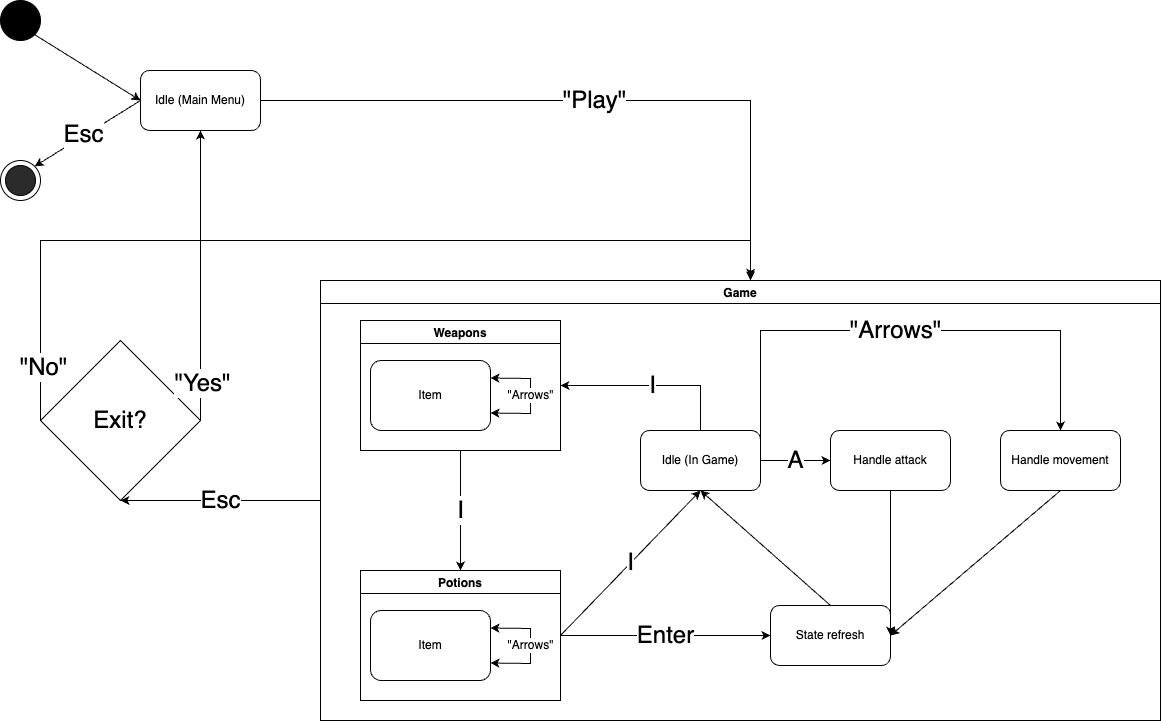

The diagram above was exported from draw.io. Its source (the exported page's mxGraphModel, read from the mxfile embedded in the PNG):
<mxGraphModel dx="2463" dy="768" grid="1" gridSize="10" guides="1" tooltips="1" connect="1" arrows="1" fold="1" page="1" pageScale="1" pageWidth="827" pageHeight="1169" math="0" shadow="0">
  <root>
    <mxCell id="0" />
    <mxCell id="1" parent="0" />
    <mxCell id="JzxYXCpxy14n6jPtY7JL-2" value="" style="ellipse;whiteSpace=wrap;html=1;aspect=fixed;fillColor=#000000;" vertex="1" parent="1">
      <mxGeometry x="-440" width="40" height="40" as="geometry" />
    </mxCell>
    <mxCell id="JzxYXCpxy14n6jPtY7JL-3" value="" style="ellipse;whiteSpace=wrap;html=1;aspect=fixed;" vertex="1" parent="1">
      <mxGeometry x="-440" y="160" width="40" height="40" as="geometry" />
    </mxCell>
    <mxCell id="JzxYXCpxy14n6jPtY7JL-4" value="" style="ellipse;whiteSpace=wrap;html=1;aspect=fixed;fillColor=#2B2B2B;" vertex="1" parent="1">
      <mxGeometry x="-435" y="165" width="30" height="30" as="geometry" />
    </mxCell>
    <mxCell id="JzxYXCpxy14n6jPtY7JL-5" value="Idle (Main Menu)" style="rounded=1;whiteSpace=wrap;html=1;fillColor=#FFFFFF;" vertex="1" parent="1">
      <mxGeometry x="-300" y="70" width="120" height="60" as="geometry" />
    </mxCell>
    <mxCell id="JzxYXCpxy14n6jPtY7JL-9" value="Game" style="swimlane;fillColor=#FFFFFF;" vertex="1" parent="1">
      <mxGeometry x="-120" y="280" width="840" height="440" as="geometry" />
    </mxCell>
    <mxCell id="JzxYXCpxy14n6jPtY7JL-12" value="Game" style="swimlane;fillColor=#FFFFFF;" vertex="1" parent="JzxYXCpxy14n6jPtY7JL-9">
      <mxGeometry width="840" height="440" as="geometry" />
    </mxCell>
    <mxCell id="JzxYXCpxy14n6jPtY7JL-13" value="Weapons" style="swimlane;fillColor=#FFFFFF;" vertex="1" parent="JzxYXCpxy14n6jPtY7JL-12">
      <mxGeometry x="40" y="40" width="200" height="130" as="geometry" />
    </mxCell>
    <mxCell id="JzxYXCpxy14n6jPtY7JL-49" value="Item" style="rounded=1;whiteSpace=wrap;html=1;fillColor=#FFFFFF;" vertex="1" parent="JzxYXCpxy14n6jPtY7JL-13">
      <mxGeometry x="10" y="40" width="120" height="70" as="geometry" />
    </mxCell>
    <mxCell id="JzxYXCpxy14n6jPtY7JL-50" value="&quot;Arrows&quot;" style="endArrow=classic;startArrow=classic;html=1;rounded=0;fontSize=12;exitX=1;exitY=0.75;exitDx=0;exitDy=0;entryX=1;entryY=0.25;entryDx=0;entryDy=0;" edge="1" parent="JzxYXCpxy14n6jPtY7JL-13" source="JzxYXCpxy14n6jPtY7JL-49" target="JzxYXCpxy14n6jPtY7JL-49">
      <mxGeometry width="50" height="50" relative="1" as="geometry">
        <mxPoint x="140" y="302.5" as="sourcePoint" />
        <mxPoint x="140" y="267.5" as="targetPoint" />
        <Array as="points">
          <mxPoint x="170" y="93" />
          <mxPoint x="170" y="58" />
        </Array>
      </mxGeometry>
    </mxCell>
    <mxCell id="JzxYXCpxy14n6jPtY7JL-15" value="Idle (In Game)" style="rounded=1;whiteSpace=wrap;html=1;fillColor=#FFFFFF;" vertex="1" parent="JzxYXCpxy14n6jPtY7JL-12">
      <mxGeometry x="320" y="150" width="120" height="60" as="geometry" />
    </mxCell>
    <mxCell id="JzxYXCpxy14n6jPtY7JL-16" value="Handle movement" style="rounded=1;whiteSpace=wrap;html=1;fillColor=#FFFFFF;" vertex="1" parent="JzxYXCpxy14n6jPtY7JL-12">
      <mxGeometry x="680" y="150" width="120" height="60" as="geometry" />
    </mxCell>
    <mxCell id="JzxYXCpxy14n6jPtY7JL-17" value="State refresh" style="rounded=1;whiteSpace=wrap;html=1;fillColor=#FFFFFF;" vertex="1" parent="JzxYXCpxy14n6jPtY7JL-12">
      <mxGeometry x="450" y="325" width="120" height="60" as="geometry" />
    </mxCell>
    <mxCell id="JzxYXCpxy14n6jPtY7JL-11" value="Potions" style="swimlane;fillColor=#FFFFFF;" vertex="1" parent="JzxYXCpxy14n6jPtY7JL-12">
      <mxGeometry x="40" y="290" width="200" height="130" as="geometry" />
    </mxCell>
    <mxCell id="JzxYXCpxy14n6jPtY7JL-44" value="Item" style="rounded=1;whiteSpace=wrap;html=1;fillColor=#FFFFFF;" vertex="1" parent="JzxYXCpxy14n6jPtY7JL-11">
      <mxGeometry x="10" y="40" width="120" height="70" as="geometry" />
    </mxCell>
    <mxCell id="JzxYXCpxy14n6jPtY7JL-48" value="&quot;Arrows&quot;" style="endArrow=classic;startArrow=classic;html=1;rounded=0;fontSize=12;exitX=1;exitY=0.75;exitDx=0;exitDy=0;entryX=1;entryY=0.25;entryDx=0;entryDy=0;" edge="1" parent="JzxYXCpxy14n6jPtY7JL-11" source="JzxYXCpxy14n6jPtY7JL-44" target="JzxYXCpxy14n6jPtY7JL-44">
      <mxGeometry width="50" height="50" relative="1" as="geometry">
        <mxPoint x="300" y="100" as="sourcePoint" />
        <mxPoint x="350" y="50" as="targetPoint" />
        <Array as="points">
          <mxPoint x="170" y="93" />
          <mxPoint x="170" y="58" />
        </Array>
      </mxGeometry>
    </mxCell>
    <mxCell id="JzxYXCpxy14n6jPtY7JL-23" value="" style="endArrow=classic;html=1;rounded=0;fontSize=24;exitX=0.5;exitY=1;exitDx=0;exitDy=0;entryX=1;entryY=0.5;entryDx=0;entryDy=0;" edge="1" parent="JzxYXCpxy14n6jPtY7JL-12" source="JzxYXCpxy14n6jPtY7JL-16" target="JzxYXCpxy14n6jPtY7JL-17">
      <mxGeometry width="50" height="50" relative="1" as="geometry">
        <mxPoint x="250" y="290" as="sourcePoint" />
        <mxPoint x="750" y="330" as="targetPoint" />
      </mxGeometry>
    </mxCell>
    <mxCell id="JzxYXCpxy14n6jPtY7JL-24" value="" style="endArrow=classic;html=1;rounded=0;fontSize=24;entryX=1;entryY=0.5;entryDx=0;entryDy=0;exitX=0.5;exitY=1;exitDx=0;exitDy=0;" edge="1" parent="JzxYXCpxy14n6jPtY7JL-12" source="JzxYXCpxy14n6jPtY7JL-8" target="JzxYXCpxy14n6jPtY7JL-17">
      <mxGeometry width="50" height="50" relative="1" as="geometry">
        <mxPoint x="690" y="90" as="sourcePoint" />
        <mxPoint x="550" y="370" as="targetPoint" />
      </mxGeometry>
    </mxCell>
    <mxCell id="JzxYXCpxy14n6jPtY7JL-25" value="&quot;Arrows&quot;" style="endArrow=classic;html=1;rounded=0;fontSize=24;entryX=0.5;entryY=0;entryDx=0;entryDy=0;startArrow=none;" edge="1" parent="JzxYXCpxy14n6jPtY7JL-12" target="JzxYXCpxy14n6jPtY7JL-16">
      <mxGeometry width="50" height="50" relative="1" as="geometry">
        <mxPoint x="440" y="180" as="sourcePoint" />
        <mxPoint x="550" y="370" as="targetPoint" />
        <Array as="points">
          <mxPoint x="440" y="50" />
          <mxPoint x="740" y="50" />
        </Array>
      </mxGeometry>
    </mxCell>
    <mxCell id="JzxYXCpxy14n6jPtY7JL-26" value="A" style="endArrow=classic;html=1;rounded=0;fontSize=24;entryX=0;entryY=0.5;entryDx=0;entryDy=0;exitX=1;exitY=0.5;exitDx=0;exitDy=0;" edge="1" parent="JzxYXCpxy14n6jPtY7JL-12" source="JzxYXCpxy14n6jPtY7JL-15" target="JzxYXCpxy14n6jPtY7JL-8">
      <mxGeometry width="50" height="50" relative="1" as="geometry">
        <mxPoint x="410" y="110" as="sourcePoint" />
        <mxPoint x="630" y="60" as="targetPoint" />
        <Array as="points" />
      </mxGeometry>
    </mxCell>
    <mxCell id="JzxYXCpxy14n6jPtY7JL-27" value="I" style="endArrow=classic;html=1;rounded=0;fontSize=24;exitX=0.5;exitY=1;exitDx=0;exitDy=0;entryX=0.5;entryY=0;entryDx=0;entryDy=0;" edge="1" parent="JzxYXCpxy14n6jPtY7JL-12" source="JzxYXCpxy14n6jPtY7JL-13" target="JzxYXCpxy14n6jPtY7JL-11">
      <mxGeometry width="50" height="50" relative="1" as="geometry">
        <mxPoint x="410" y="110" as="sourcePoint" />
        <mxPoint x="210" y="180" as="targetPoint" />
      </mxGeometry>
    </mxCell>
    <mxCell id="JzxYXCpxy14n6jPtY7JL-28" value="I" style="endArrow=classic;html=1;rounded=0;fontSize=24;exitX=0.5;exitY=0;exitDx=0;exitDy=0;entryX=1;entryY=0.5;entryDx=0;entryDy=0;" edge="1" parent="JzxYXCpxy14n6jPtY7JL-12" source="JzxYXCpxy14n6jPtY7JL-15" target="JzxYXCpxy14n6jPtY7JL-13">
      <mxGeometry width="50" height="50" relative="1" as="geometry">
        <mxPoint x="150" y="160" as="sourcePoint" />
        <mxPoint x="150" y="220" as="targetPoint" />
        <Array as="points">
          <mxPoint x="380" y="105" />
        </Array>
      </mxGeometry>
    </mxCell>
    <mxCell id="JzxYXCpxy14n6jPtY7JL-29" value="I" style="endArrow=classic;html=1;rounded=0;fontSize=24;exitX=1;exitY=0.5;exitDx=0;exitDy=0;entryX=0.5;entryY=1;entryDx=0;entryDy=0;" edge="1" parent="JzxYXCpxy14n6jPtY7JL-12" source="JzxYXCpxy14n6jPtY7JL-11" target="JzxYXCpxy14n6jPtY7JL-15">
      <mxGeometry width="50" height="50" relative="1" as="geometry">
        <mxPoint x="160" y="170" as="sourcePoint" />
        <mxPoint x="160" y="230" as="targetPoint" />
      </mxGeometry>
    </mxCell>
    <mxCell id="JzxYXCpxy14n6jPtY7JL-30" value="" style="endArrow=classic;html=1;rounded=0;fontSize=24;entryX=0.5;entryY=1;entryDx=0;entryDy=0;exitX=0.5;exitY=0;exitDx=0;exitDy=0;" edge="1" parent="JzxYXCpxy14n6jPtY7JL-12" source="JzxYXCpxy14n6jPtY7JL-17" target="JzxYXCpxy14n6jPtY7JL-15">
      <mxGeometry width="50" height="50" relative="1" as="geometry">
        <mxPoint x="410" y="110" as="sourcePoint" />
        <mxPoint x="570" y="170" as="targetPoint" />
      </mxGeometry>
    </mxCell>
    <mxCell id="JzxYXCpxy14n6jPtY7JL-22" value="Enter" style="endArrow=classic;html=1;rounded=0;fontSize=24;entryX=0;entryY=0.5;entryDx=0;entryDy=0;exitX=1;exitY=0.5;exitDx=0;exitDy=0;" edge="1" parent="JzxYXCpxy14n6jPtY7JL-12" source="JzxYXCpxy14n6jPtY7JL-11" target="JzxYXCpxy14n6jPtY7JL-17">
      <mxGeometry width="50" height="50" relative="1" as="geometry">
        <mxPoint x="240" y="280" as="sourcePoint" />
        <mxPoint x="530" y="210" as="targetPoint" />
      </mxGeometry>
    </mxCell>
    <mxCell id="JzxYXCpxy14n6jPtY7JL-8" value="Handle attack" style="rounded=1;whiteSpace=wrap;html=1;fillColor=#FFFFFF;" vertex="1" parent="JzxYXCpxy14n6jPtY7JL-12">
      <mxGeometry x="510" y="150" width="120" height="60" as="geometry" />
    </mxCell>
    <mxCell id="JzxYXCpxy14n6jPtY7JL-32" value="" style="endArrow=classic;html=1;rounded=0;fontSize=24;exitX=1;exitY=1;exitDx=0;exitDy=0;entryX=0;entryY=0.5;entryDx=0;entryDy=0;" edge="1" parent="1" source="JzxYXCpxy14n6jPtY7JL-2" target="JzxYXCpxy14n6jPtY7JL-5">
      <mxGeometry width="50" height="50" relative="1" as="geometry">
        <mxPoint x="150" y="270" as="sourcePoint" />
        <mxPoint x="200" y="220" as="targetPoint" />
      </mxGeometry>
    </mxCell>
    <mxCell id="JzxYXCpxy14n6jPtY7JL-33" value="" style="endArrow=classic;html=1;rounded=0;fontSize=24;exitX=0;exitY=0.5;exitDx=0;exitDy=0;entryX=1;entryY=0;entryDx=0;entryDy=0;" edge="1" parent="1" source="JzxYXCpxy14n6jPtY7JL-5" target="JzxYXCpxy14n6jPtY7JL-3">
      <mxGeometry width="50" height="50" relative="1" as="geometry">
        <mxPoint x="-395.85786437626894" y="44.142135623731065" as="sourcePoint" />
        <mxPoint x="-310" y="110" as="targetPoint" />
      </mxGeometry>
    </mxCell>
    <mxCell id="JzxYXCpxy14n6jPtY7JL-34" value="Esc" style="edgeLabel;html=1;align=center;verticalAlign=middle;resizable=0;points=[];fontSize=24;" connectable="0" vertex="1" parent="JzxYXCpxy14n6jPtY7JL-33">
      <mxGeometry x="0.0718" y="-2" relative="1" as="geometry">
        <mxPoint as="offset" />
      </mxGeometry>
    </mxCell>
    <mxCell id="JzxYXCpxy14n6jPtY7JL-35" value="&quot;Play&quot;" style="endArrow=classic;html=1;rounded=0;fontSize=24;exitX=1;exitY=0.5;exitDx=0;exitDy=0;entryX=0.512;entryY=-0.006;entryDx=0;entryDy=0;entryPerimeter=0;" edge="1" parent="1" source="JzxYXCpxy14n6jPtY7JL-5" target="JzxYXCpxy14n6jPtY7JL-12">
      <mxGeometry width="50" height="50" relative="1" as="geometry">
        <mxPoint x="-195.85786437626894" y="124.14213562373106" as="sourcePoint" />
        <mxPoint x="-110" y="190" as="targetPoint" />
        <Array as="points">
          <mxPoint x="310" y="100" />
        </Array>
      </mxGeometry>
    </mxCell>
    <mxCell id="JzxYXCpxy14n6jPtY7JL-36" value="Exit?" style="rhombus;whiteSpace=wrap;html=1;fontSize=24;fillColor=#FFFFFF;" vertex="1" parent="1">
      <mxGeometry x="-400" y="340" width="160" height="160" as="geometry" />
    </mxCell>
    <mxCell id="JzxYXCpxy14n6jPtY7JL-37" value="Esc" style="endArrow=classic;html=1;rounded=0;fontSize=24;entryX=0.5;entryY=1;entryDx=0;entryDy=0;exitX=0;exitY=0.5;exitDx=0;exitDy=0;" edge="1" parent="1" source="JzxYXCpxy14n6jPtY7JL-12" target="JzxYXCpxy14n6jPtY7JL-36">
      <mxGeometry width="50" height="50" relative="1" as="geometry">
        <mxPoint x="-120" y="520" as="sourcePoint" />
        <mxPoint x="320.0799999999999" y="286.88" as="targetPoint" />
      </mxGeometry>
    </mxCell>
    <mxCell id="JzxYXCpxy14n6jPtY7JL-39" value="" style="endArrow=classic;html=1;rounded=0;fontSize=24;exitX=0;exitY=0.5;exitDx=0;exitDy=0;" edge="1" parent="1" source="JzxYXCpxy14n6jPtY7JL-36">
      <mxGeometry width="50" height="50" relative="1" as="geometry">
        <mxPoint x="10" y="450" as="sourcePoint" />
        <mxPoint x="310" y="280" as="targetPoint" />
        <Array as="points">
          <mxPoint x="-400" y="240" />
          <mxPoint x="310" y="240" />
        </Array>
      </mxGeometry>
    </mxCell>
    <mxCell id="JzxYXCpxy14n6jPtY7JL-42" value="&quot;No&quot;" style="edgeLabel;html=1;align=center;verticalAlign=middle;resizable=0;points=[];fontSize=24;" connectable="0" vertex="1" parent="JzxYXCpxy14n6jPtY7JL-39">
      <mxGeometry x="-0.8841" y="-2" relative="1" as="geometry">
        <mxPoint as="offset" />
      </mxGeometry>
    </mxCell>
    <mxCell id="JzxYXCpxy14n6jPtY7JL-40" value="" style="endArrow=classic;html=1;rounded=0;fontSize=24;exitX=1;exitY=0.5;exitDx=0;exitDy=0;entryX=0.5;entryY=1;entryDx=0;entryDy=0;" edge="1" parent="1" source="JzxYXCpxy14n6jPtY7JL-36" target="JzxYXCpxy14n6jPtY7JL-5">
      <mxGeometry width="50" height="50" relative="1" as="geometry">
        <mxPoint x="10" y="450" as="sourcePoint" />
        <mxPoint x="-270" y="160" as="targetPoint" />
      </mxGeometry>
    </mxCell>
    <mxCell id="JzxYXCpxy14n6jPtY7JL-41" value="&quot;Yes&quot;" style="edgeLabel;html=1;align=center;verticalAlign=middle;resizable=0;points=[];fontSize=24;" connectable="0" vertex="1" parent="JzxYXCpxy14n6jPtY7JL-40">
      <mxGeometry x="-0.7349" y="-1" relative="1" as="geometry">
        <mxPoint as="offset" />
      </mxGeometry>
    </mxCell>
  </root>
</mxGraphModel>